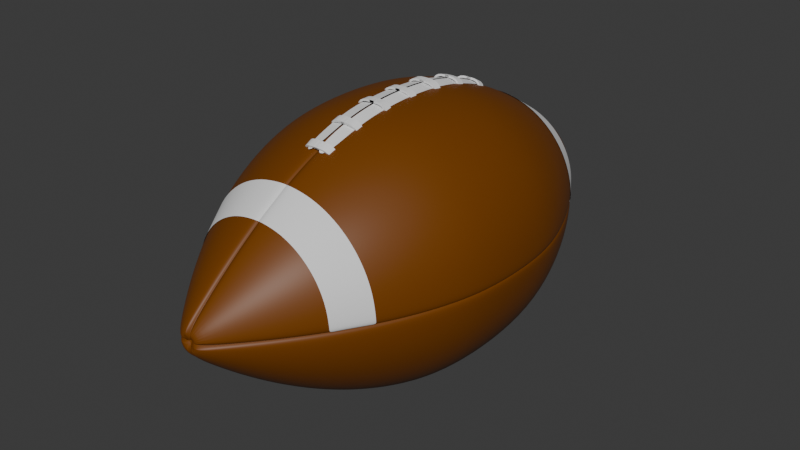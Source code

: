# Source: American_Football.blend  (saved by Blender 4.0.36; exported with 4.5.12 LTS)
import bpy
from mathutils import Matrix  # noqa: F401  (used for matrix-valued properties, if any)

bpy.ops.wm.read_factory_settings(use_empty=True)
scene = bpy.context.scene
scene.name = 'Scene'

# ---- collections
col_collection = bpy.data.collections.new('Collection'); scene.collection.children.link(col_collection)

# ---- materials (node trees are filled in below, after node groups)
mat_material_001 = bpy.data.materials.new('Material.001')
mat_material_001.use_transparent_shadow = False

# ---- node groups
ng_auto_smooth = bpy.data.node_groups.new('Auto Smooth', 'GeometryNodeTree')
_s = ng_auto_smooth.interface.new_socket(name='Geometry', in_out='OUTPUT', socket_type='NodeSocketGeometry')
_s = ng_auto_smooth.interface.new_socket(name='Geometry', in_out='INPUT', socket_type='NodeSocketGeometry')
_s = ng_auto_smooth.interface.new_socket(name='Angle', in_out='INPUT', socket_type='NodeSocketFloat')
_s.subtype = 'ANGLE'
_s.min_value = 0.0
_s.max_value = 3.142
ng_auto_smooth.is_modifier = True
_N = ng_auto_smooth.nodes; _L = ng_auto_smooth.links
n0 = _N.new('NodeGroupOutput'); n0.name = 'Group Output'; n0.location = (480, -100)
n1 = _N.new('NodeGroupInput'); n1.name = 'Group Input'; n1.location = (-420, -300)
n2 = _N.new('NodeGroupInput'); n2.name = 'Group Input.001'; n2.location = (-60, -100)
n3 = _N.new('GeometryNodeSetShadeSmooth'); n3.name = 'Set Shade Smooth'; n3.location = (120, -100)
n3.domain = 'EDGE'
n4 = _N.new('GeometryNodeSetShadeSmooth'); n4.name = 'Set Shade Smooth.001'; n4.location = (300, -100)
n5 = _N.new('GeometryNodeInputMeshEdgeAngle'); n5.name = 'Edge Angle'; n5.location = (-420, -220)
n6 = _N.new('GeometryNodeInputEdgeSmooth'); n6.name = 'Is Edge Smooth'; n6.location = (-60, -160)
n7 = _N.new('GeometryNodeInputShadeSmooth'); n7.name = 'Is Face Smooth'; n7.location = (-240, -340)
n8 = _N.new('FunctionNodeBooleanMath'); n8.name = 'Boolean Math'; n8.location = (-60, -220)
n9 = _N.new('FunctionNodeCompare'); n9.name = 'Compare'; n9.location = (-240, -180)
n9.operation = 'LESS_EQUAL'
_L.new(n5.outputs[0], n9.inputs[0])
_L.new(n4.outputs[0], n0.inputs[0])
_L.new(n1.outputs[1], n9.inputs[1])
_L.new(n9.outputs[0], n8.inputs[0])
_L.new(n7.outputs[0], n8.inputs[1])
_L.new(n2.outputs[0], n3.inputs[0])
_L.new(n6.outputs[0], n3.inputs[1])
_L.new(n3.outputs[0], n4.inputs[0])
_L.new(n8.outputs[0], n3.inputs[2])
n0.is_active_output = True

# ---- material node trees
mat_material_001.use_nodes = True; mat_material_001.node_tree.nodes.clear()
_N = mat_material_001.node_tree.nodes; _L = mat_material_001.node_tree.links
n0 = _N.new('ShaderNodeBsdfPrincipled'); n0.name = 'Principled BSDF'; n0.location = (10, 300)
n0.inputs[0].default_value = (0.1762, 0.04965, 0.0, 1.0)
n0.inputs[3].default_value = 1.45
n1 = _N.new('ShaderNodeOutputMaterial'); n1.name = 'Material Output'; n1.location = (300, 300)
_L.new(n0.outputs[0], n1.inputs[0])
n1.is_active_output = True

# ---- world
world_world = bpy.data.worlds.new('World'); scene.world = world_world
world_world.use_nodes = True; world_world.node_tree.nodes.clear()
_N = world_world.node_tree.nodes; _L = world_world.node_tree.links
n0 = _N.new('ShaderNodeOutputWorld'); n0.name = 'World Output'; n0.location = (300, 300)
n1 = _N.new('ShaderNodeBackground'); n1.name = 'Background'; n1.location = (10, 300)
n1.inputs[0].default_value = (0.05088, 0.05088, 0.05088, 1.0)
_L.new(n1.outputs[0], n0.inputs[0])
n0.is_active_output = True
world_world.color = (0.05088, 0.05088, 0.05088)
world_world.use_sun_shadow = False
world_world.sun_shadow_jitter_overblur = 0.0

# ---- meshes
me_sphere_001 = bpy.data.meshes.new('Sphere.001')
me_sphere_001.from_pydata([(0.0, 1.0, 0.0), (0.0, 0.9808, -0.3153), (0.0, 0.8315, -0.8187), (0.0, -3.92e-08, -1.897), (-1.0, 4.438e-07, 0.0), (-0.9808, 2.63e-07, -0.3153), (-0.9239, 6.928e-09, -0.5651), (-0.8315, 1.524e-07, -0.8187), (-0.7071, 1.389e-08, -1.071), (-0.5556, 1.277e-07, -1.318), (-0.3827, 2.455e-08, -1.555), (-0.055, -3.558e-08, -1.929), (-0.9808, 0.1951, 0.0), (-0.9619, 0.1913, -0.3153), (-0.9061, 0.1802, -0.5651), (-0.8155, 0.1622, -0.8187), (-0.6935, 0.1379, -1.071), (-0.5449, 0.1084, -1.318), (-0.3753, 0.07466, -1.555), (-0.05394, 0.01073, -1.929), (-0.9239, 0.3827, 0.0), (-0.9061, 0.3753, -0.3153), (-0.8536, 0.3536, -0.5651), (-0.7682, 0.3182, -0.8187), (-0.6533, 0.2706, -1.071), (-0.5133, 0.2126, -1.318), (-0.3536, 0.1464, -1.555), (-0.05081, 0.02105, -1.929), (-0.8315, 0.5556, 0.0), (-0.8155, 0.5449, -0.3153), (-0.7682, 0.5133, -0.5651), (-0.6913, 0.4619, -0.8187), (-0.5879, 0.3928, -1.071), (-0.4619, 0.3087, -1.318), (-0.3182, 0.2126, -1.555), (-0.04573, 0.03056, -1.929), (-0.7071, 0.7071, 0.0), (-0.6935, 0.6935, -0.3153), (-0.6533, 0.6533, -0.5651), (-0.5879, 0.5879, -0.8187), (-0.5, 0.5, -1.071), (-0.3928, 0.3928, -1.318), (-0.2706, 0.2706, -1.555), (-0.03889, 0.03889, -1.929), (-0.5556, 0.8315, 0.0), (-0.5449, 0.8155, -0.3153), (-0.5133, 0.7682, -0.5651), (-0.4619, 0.6913, -0.8187), (-0.3928, 0.5879, -1.071), (-0.3087, 0.4619, -1.318), (-0.2126, 0.3182, -1.555), (-0.03056, 0.04573, -1.929), (-0.3827, 0.9239, 0.0), (-0.3753, 0.9061, -0.3153), (-0.3536, 0.8536, -0.5651), (-0.3182, 0.7682, -0.8187), (-0.2706, 0.6533, -1.071), (-0.2126, 0.5133, -1.318), (-0.1464, 0.3536, -1.555), (-0.02105, 0.05081, -1.929), (1.854e-08, 0.2082, -1.764), (-0.04061, 0.2042, -1.764), (-0.07967, 0.1923, -1.764), (-0.1157, 0.1731, -1.764), (-0.1472, 0.1472, -1.764), (-0.1951, 0.9808, 0.0), (-0.1913, 0.9619, -0.3153), (-0.1802, 0.9061, -0.5651), (-0.1622, 0.8155, -0.8187), (-0.1379, 0.6935, -1.071), (-0.1084, 0.5449, -1.318), (-0.07466, 0.3753, -1.555), (-0.01073, 0.05394, -1.929), (-0.1731, 0.1157, -1.764), (-0.1923, 0.07967, -1.764), (-0.2042, 0.04061, -1.764), (-0.2082, -1.344e-08, -1.764), (5.96e-08, 0.9239, -0.5651), (8.941e-08, 0.7071, -1.071), (2.161e-07, 0.5556, -1.318), (6.706e-08, 0.3827, -1.555), (4.201e-09, 0.055, -1.929), (-0.01574, 1.016, 0.0), (-0.01574, 0.9965, -0.3319), (-0.01574, 0.8472, -0.8353), (-0.01574, 0.01574, -1.913), (-1.016, 0.01574, 0.0), (-0.9965, 0.01574, -0.3319), (-0.9396, 0.01574, -0.5817), (-0.8472, 0.01574, -0.8353), (-0.7228, 0.01574, -1.088), (-0.5713, 0.01574, -1.335), (-0.3984, 0.01574, -1.572), (-0.07074, 0.01574, -1.945), (-0.9965, 0.2108, 0.0), (-0.9777, 0.2071, -0.3319), (-0.9219, 0.196, -0.5817), (-0.8312, 0.178, -0.8353), (-0.7093, 0.1537, -1.088), (-0.5606, 0.1241, -1.335), (-0.3911, 0.0904, -1.572), (-0.06968, 0.02647, -1.945), (-0.9396, 0.3984, 0.0), (-0.9219, 0.3911, -0.3319), (-0.8693, 0.3693, -0.5817), (-0.7839, 0.3339, -0.8353), (-0.669, 0.2863, -1.088), (-0.529, 0.2283, -1.335), (-0.3693, 0.1622, -1.572), (-0.06655, 0.03679, -1.945), (-0.8472, 0.5713, 0.0), (-0.8312, 0.5606, -0.3319), (-0.7839, 0.529, -0.5817), (-0.7071, 0.4777, -0.8353), (-0.6037, 0.4086, -1.088), (-0.4777, 0.3244, -1.335), (-0.3339, 0.2283, -1.572), (-0.06147, 0.0463, -1.945), (-0.7228, 0.7228, 0.0), (-0.7093, 0.7093, -0.3319), (-0.669, 0.669, -0.5817), (-0.6037, 0.6037, -0.8353), (-0.5157, 0.5157, -1.088), (-0.4086, 0.4086, -1.335), (-0.2863, 0.2863, -1.572), (-0.05463, 0.05463, -1.945), (-0.5713, 0.8472, 0.0), (-0.5606, 0.8312, -0.3319), (-0.529, 0.7839, -0.5817), (-0.4777, 0.7071, -0.8353), (-0.4086, 0.6037, -1.088), (-0.3244, 0.4777, -1.335), (-0.2283, 0.3339, -1.572), (-0.0463, 0.06147, -1.945), (-0.3984, 0.9396, 0.0), (-0.3911, 0.9219, -0.3319), (-0.3693, 0.8693, -0.5817), (-0.3339, 0.7839, -0.8353), (-0.2863, 0.669, -1.088), (-0.2283, 0.529, -1.335), (-0.1622, 0.3693, -1.572), (-0.03679, 0.06655, -1.945), (-0.01574, 0.2239, -1.78), (-0.05635, 0.2199, -1.78), (-0.09541, 0.2081, -1.78), (-0.1314, 0.1888, -1.78), (-0.1629, 0.1629, -1.78), (-0.2108, 0.9965, 0.0), (-0.2071, 0.9777, -0.3319), (-0.196, 0.9219, -0.5817), (-0.178, 0.8312, -0.8353), (-0.1537, 0.7093, -1.088), (-0.1241, 0.5606, -1.335), (-0.0904, 0.3911, -1.572), (-0.02647, 0.06968, -1.945), (-0.1888, 0.1314, -1.78), (-0.2081, 0.09541, -1.78), (-0.2199, 0.05635, -1.78), (-0.2239, 0.01574, -1.78), (-0.01574, 0.9396, -0.5817), (-0.01574, 0.7228, -1.088), (-0.01574, 0.5713, -1.335), (-0.01574, 0.3984, -1.572), (-0.01574, 0.07074, -1.945), (0.0, 0.9808, 0.3153), (0.0, 0.8315, 0.8187), (0.0, -3.92e-08, 1.897), (-0.9808, 2.63e-07, 0.3153), (-0.9239, 6.928e-09, 0.5651), (-0.8315, 1.524e-07, 0.8187), (-0.7071, 1.389e-08, 1.071), (-0.5556, 1.277e-07, 1.318), (-0.3827, 2.455e-08, 1.555), (-0.055, -3.558e-08, 1.929), (-0.9619, 0.1913, 0.3153), (-0.9061, 0.1802, 0.5651), (-0.8155, 0.1622, 0.8187), (-0.6935, 0.1379, 1.071), (-0.5449, 0.1084, 1.318), (-0.3753, 0.07466, 1.555), (-0.05394, 0.01073, 1.929), (-0.9061, 0.3753, 0.3153), (-0.8536, 0.3536, 0.5651), (-0.7682, 0.3182, 0.8187), (-0.6533, 0.2706, 1.071), (-0.5133, 0.2126, 1.318), (-0.3536, 0.1464, 1.555), (-0.05081, 0.02105, 1.929), (-0.8155, 0.5449, 0.3153), (-0.7682, 0.5133, 0.5651), (-0.6913, 0.4619, 0.8187), (-0.5879, 0.3928, 1.071), (-0.4619, 0.3087, 1.318), (-0.3182, 0.2126, 1.555), (-0.04573, 0.03056, 1.929), (-0.6935, 0.6935, 0.3153), (-0.6533, 0.6533, 0.5651), (-0.5879, 0.5879, 0.8187), (-0.5, 0.5, 1.071), (-0.3928, 0.3928, 1.318), (-0.2706, 0.2706, 1.555), (-0.03889, 0.03889, 1.929), (-0.5449, 0.8155, 0.3153), (-0.5133, 0.7682, 0.5651), (-0.4619, 0.6913, 0.8187), (-0.3928, 0.5879, 1.071), (-0.3087, 0.4619, 1.318), (-0.2126, 0.3182, 1.555), (-0.03056, 0.04573, 1.929), (-0.3753, 0.9061, 0.3153), (-0.3536, 0.8536, 0.5651), (-0.3182, 0.7682, 0.8187), (-0.2706, 0.6533, 1.071), (-0.2126, 0.5133, 1.318), (-0.1464, 0.3536, 1.555), (-0.02105, 0.05081, 1.929), (1.854e-08, 0.2082, 1.764), (-0.04061, 0.2042, 1.764), (-0.07967, 0.1923, 1.764), (-0.1157, 0.1731, 1.764), (-0.1472, 0.1472, 1.764), (-0.1913, 0.9619, 0.3153), (-0.1802, 0.9061, 0.5651), (-0.1622, 0.8155, 0.8187), (-0.1379, 0.6935, 1.071), (-0.1084, 0.5449, 1.318), (-0.07466, 0.3753, 1.555), (-0.01073, 0.05394, 1.929), (-0.1731, 0.1157, 1.764), (-0.1923, 0.07967, 1.764), (-0.2042, 0.04061, 1.764), (-0.2082, -1.344e-08, 1.764), (5.96e-08, 0.9239, 0.5651), (8.941e-08, 0.7071, 1.071), (2.161e-07, 0.5556, 1.318), (6.706e-08, 0.3827, 1.555), (4.201e-09, 0.055, 1.929), (-0.01574, 0.9965, 0.3319), (-0.01574, 0.8472, 0.8353), (-0.01574, 0.01574, 1.913), (-0.9965, 0.01574, 0.3319), (-0.9396, 0.01574, 0.5817), (-0.8472, 0.01574, 0.8353), (-0.7228, 0.01574, 1.088), (-0.5713, 0.01574, 1.335), (-0.3984, 0.01574, 1.572), (-0.07074, 0.01574, 1.945), (-0.9777, 0.2071, 0.3319), (-0.9219, 0.196, 0.5817), (-0.8312, 0.178, 0.8353), (-0.7093, 0.1537, 1.088), (-0.5606, 0.1241, 1.335), (-0.3911, 0.0904, 1.572), (-0.06968, 0.02647, 1.945), (-0.9219, 0.3911, 0.3319), (-0.8693, 0.3693, 0.5817), (-0.7839, 0.3339, 0.8353), (-0.669, 0.2863, 1.088), (-0.529, 0.2283, 1.335), (-0.3693, 0.1622, 1.572), (-0.06655, 0.03679, 1.945), (-0.8312, 0.5606, 0.3319), (-0.7839, 0.529, 0.5817), (-0.7071, 0.4777, 0.8353), (-0.6037, 0.4086, 1.088), (-0.4777, 0.3244, 1.335), (-0.3339, 0.2283, 1.572), (-0.06147, 0.0463, 1.945), (-0.7093, 0.7093, 0.3319), (-0.669, 0.669, 0.5817), (-0.6037, 0.6037, 0.8353), (-0.5157, 0.5157, 1.088), (-0.4086, 0.4086, 1.335), (-0.2863, 0.2863, 1.572), (-0.05463, 0.05463, 1.945), (-0.5606, 0.8312, 0.3319), (-0.529, 0.7839, 0.5817), (-0.4777, 0.7071, 0.8353), (-0.4086, 0.6037, 1.088), (-0.3244, 0.4777, 1.335), (-0.2283, 0.3339, 1.572), (-0.0463, 0.06147, 1.945), (-0.3911, 0.9219, 0.3319), (-0.3693, 0.8693, 0.5817), (-0.3339, 0.7839, 0.8353), (-0.2863, 0.669, 1.088), (-0.2283, 0.529, 1.335), (-0.1622, 0.3693, 1.572), (-0.03679, 0.06655, 1.945), (-0.01574, 0.2239, 1.78), (-0.05635, 0.2199, 1.78), (-0.09541, 0.2081, 1.78), (-0.1314, 0.1888, 1.78), (-0.1629, 0.1629, 1.78), (-0.2071, 0.9777, 0.3319), (-0.196, 0.9219, 0.5817), (-0.178, 0.8312, 0.8353), (-0.1537, 0.7093, 1.088), (-0.1241, 0.5606, 1.335), (-0.0904, 0.3911, 1.572), (-0.02647, 0.06968, 1.945), (-0.1888, 0.1314, 1.78), (-0.2081, 0.09541, 1.78), (-0.2199, 0.05635, 1.78), (-0.2239, 0.01574, 1.78), (-0.01574, 0.9396, 0.5817), (-0.01574, 0.7228, 1.088), (-0.01574, 0.5713, 1.335), (-0.01574, 0.3984, 1.572), (-0.01574, 0.07074, 1.945)], [], [(7, 15, 14, 6), (8, 16, 15, 7), (9, 17, 16, 8), (10, 18, 17, 9), (76, 75, 18, 10), (3, 19, 11), (5, 13, 12, 4), (6, 14, 13, 5), (75, 74, 26, 18), (3, 27, 19), (13, 21, 20, 12), (14, 22, 21, 13), (15, 23, 22, 14), (16, 24, 23, 15), (17, 25, 24, 16), (18, 26, 25, 17), (24, 32, 31, 23), (25, 33, 32, 24), (26, 34, 33, 25), (74, 73, 34, 26), (3, 35, 27), (21, 29, 28, 20), (22, 30, 29, 21), (23, 31, 30, 22), (3, 43, 35), (29, 37, 36, 28), (30, 38, 37, 29), (31, 39, 38, 30), (32, 40, 39, 31), (33, 41, 40, 32), (34, 42, 41, 33), (73, 64, 42, 34), (41, 49, 48, 40), (42, 50, 49, 41), (64, 63, 50, 42), (3, 51, 43), (37, 45, 44, 36), (38, 46, 45, 37), (39, 47, 46, 38), (40, 48, 47, 39), (45, 53, 52, 44), (46, 54, 53, 45), (47, 55, 54, 46), (48, 56, 55, 47), (49, 57, 56, 48), (50, 58, 57, 49), (63, 62, 58, 50), (3, 59, 51), (57, 70, 69, 56), (43, 51, 63, 64), (58, 71, 70, 57), (51, 59, 62, 63), (62, 61, 71, 58), (59, 72, 61, 62), (3, 72, 59), (53, 66, 65, 52), (11, 19, 75, 76), (54, 67, 66, 53), (19, 27, 74, 75), (55, 68, 67, 54), (27, 35, 73, 74), (56, 69, 68, 55), (35, 43, 64, 73), (72, 81, 60, 61), (67, 77, 1, 66), (68, 2, 77, 67), (69, 78, 2, 68), (70, 79, 78, 69), (71, 80, 79, 70), (61, 60, 80, 71), (3, 81, 72), (66, 1, 0, 65), (89, 88, 96, 97), (90, 89, 97, 98), (91, 90, 98, 99), (92, 91, 99, 100), (158, 92, 100, 157), (85, 93, 101), (87, 86, 94, 95), (88, 87, 95, 96), (157, 100, 108, 156), (85, 101, 109), (95, 94, 102, 103), (96, 95, 103, 104), (97, 96, 104, 105), (98, 97, 105, 106), (99, 98, 106, 107), (100, 99, 107, 108), (106, 105, 113, 114), (107, 106, 114, 115), (108, 107, 115, 116), (156, 108, 116, 155), (85, 109, 117), (103, 102, 110, 111), (104, 103, 111, 112), (105, 104, 112, 113), (85, 117, 125), (111, 110, 118, 119), (112, 111, 119, 120), (113, 112, 120, 121), (114, 113, 121, 122), (115, 114, 122, 123), (116, 115, 123, 124), (155, 116, 124, 146), (123, 122, 130, 131), (124, 123, 131, 132), (146, 124, 132, 145), (85, 125, 133), (119, 118, 126, 127), (120, 119, 127, 128), (121, 120, 128, 129), (122, 121, 129, 130), (127, 126, 134, 135), (128, 127, 135, 136), (129, 128, 136, 137), (130, 129, 137, 138), (131, 130, 138, 139), (132, 131, 139, 140), (145, 132, 140, 144), (85, 133, 141), (139, 138, 151, 152), (125, 146, 145, 133), (140, 139, 152, 153), (133, 145, 144, 141), (144, 140, 153, 143), (141, 144, 143, 154), (85, 141, 154), (135, 134, 147, 148), (93, 158, 157, 101), (136, 135, 148, 149), (101, 157, 156, 109), (137, 136, 149, 150), (109, 156, 155, 117), (138, 137, 150, 151), (117, 155, 146, 125), (154, 143, 142, 163), (149, 148, 83, 159), (150, 149, 159, 84), (151, 150, 84, 160), (152, 151, 160, 161), (153, 152, 161, 162), (143, 153, 162, 142), (85, 154, 163), (148, 147, 82, 83), (0, 1, 83, 82), (78, 79, 161, 160), (81, 3, 85, 163), (5, 4, 86, 87), (79, 80, 162, 161), (3, 11, 93, 85), (6, 5, 87, 88), (60, 81, 163, 142), (7, 6, 88, 89), (80, 60, 142, 162), (8, 7, 89, 90), (1, 77, 159, 83), (9, 8, 90, 91), (77, 2, 84, 159), (10, 9, 91, 92), (76, 10, 92, 158), (2, 78, 160, 84), (11, 76, 158, 93), (169, 168, 175, 176), (170, 169, 176, 177), (171, 170, 177, 178), (172, 171, 178, 179), (231, 172, 179, 230), (166, 173, 180), (167, 4, 12, 174), (168, 167, 174, 175), (230, 179, 186, 229), (166, 180, 187), (174, 12, 20, 181), (175, 174, 181, 182), (176, 175, 182, 183), (177, 176, 183, 184), (178, 177, 184, 185), (179, 178, 185, 186), (184, 183, 190, 191), (185, 184, 191, 192), (186, 185, 192, 193), (229, 186, 193, 228), (166, 187, 194), (181, 20, 28, 188), (182, 181, 188, 189), (183, 182, 189, 190), (166, 194, 201), (188, 28, 36, 195), (189, 188, 195, 196), (190, 189, 196, 197), (191, 190, 197, 198), (192, 191, 198, 199), (193, 192, 199, 200), (228, 193, 200, 220), (199, 198, 205, 206), (200, 199, 206, 207), (220, 200, 207, 219), (166, 201, 208), (195, 36, 44, 202), (196, 195, 202, 203), (197, 196, 203, 204), (198, 197, 204, 205), (202, 44, 52, 209), (203, 202, 209, 210), (204, 203, 210, 211), (205, 204, 211, 212), (206, 205, 212, 213), (207, 206, 213, 214), (219, 207, 214, 218), (166, 208, 215), (213, 212, 224, 225), (201, 220, 219, 208), (214, 213, 225, 226), (208, 219, 218, 215), (218, 214, 226, 217), (215, 218, 217, 227), (166, 215, 227), (209, 52, 65, 221), (173, 231, 230, 180), (210, 209, 221, 222), (180, 230, 229, 187), (211, 210, 222, 223), (187, 229, 228, 194), (212, 211, 223, 224), (194, 228, 220, 201), (227, 217, 216, 236), (222, 221, 164, 232), (223, 222, 232, 165), (224, 223, 165, 233), (225, 224, 233, 234), (226, 225, 234, 235), (217, 226, 235, 216), (166, 227, 236), (221, 65, 0, 164), (242, 249, 248, 241), (243, 250, 249, 242), (244, 251, 250, 243), (245, 252, 251, 244), (304, 303, 252, 245), (239, 253, 246), (240, 247, 94, 86), (241, 248, 247, 240), (303, 302, 259, 252), (239, 260, 253), (247, 254, 102, 94), (248, 255, 254, 247), (249, 256, 255, 248), (250, 257, 256, 249), (251, 258, 257, 250), (252, 259, 258, 251), (257, 264, 263, 256), (258, 265, 264, 257), (259, 266, 265, 258), (302, 301, 266, 259), (239, 267, 260), (254, 261, 110, 102), (255, 262, 261, 254), (256, 263, 262, 255), (239, 274, 267), (261, 268, 118, 110), (262, 269, 268, 261), (263, 270, 269, 262), (264, 271, 270, 263), (265, 272, 271, 264), (266, 273, 272, 265), (301, 293, 273, 266), (272, 279, 278, 271), (273, 280, 279, 272), (293, 292, 280, 273), (239, 281, 274), (268, 275, 126, 118), (269, 276, 275, 268), (270, 277, 276, 269), (271, 278, 277, 270), (275, 282, 134, 126), (276, 283, 282, 275), (277, 284, 283, 276), (278, 285, 284, 277), (279, 286, 285, 278), (280, 287, 286, 279), (292, 291, 287, 280), (239, 288, 281), (286, 298, 297, 285), (274, 281, 292, 293), (287, 299, 298, 286), (281, 288, 291, 292), (291, 290, 299, 287), (288, 300, 290, 291), (239, 300, 288), (282, 294, 147, 134), (246, 253, 303, 304), (283, 295, 294, 282), (253, 260, 302, 303), (284, 296, 295, 283), (260, 267, 301, 302), (285, 297, 296, 284), (267, 274, 293, 301), (300, 309, 289, 290), (295, 305, 237, 294), (296, 238, 305, 295), (297, 306, 238, 296), (298, 307, 306, 297), (299, 308, 307, 298), (290, 289, 308, 299), (239, 309, 300), (294, 237, 82, 147), (0, 82, 237, 164), (233, 306, 307, 234), (236, 309, 239, 166), (167, 240, 86, 4), (234, 307, 308, 235), (166, 239, 246, 173), (168, 241, 240, 167), (216, 289, 309, 236), (169, 242, 241, 168), (235, 308, 289, 216), (170, 243, 242, 169), (164, 237, 305, 232), (171, 244, 243, 170), (232, 305, 238, 165), (172, 245, 244, 171), (231, 304, 245, 172), (165, 238, 306, 233), (173, 246, 304, 231)])
me_sphere_001.polygons.foreach_set('use_smooth', [True] * 324)
_uv = me_sphere_001.uv_layers.new(name='UVMap')
_uv.uv.foreach_set('vector', [1.0, 0.3125, 0.9687, 0.3125, 0.9688, 0.375, 1.0, 0.375, 1.0, 0.25, 0.9688, 0.25, 0.9687, 0.3125, 1.0, 0.3125, 1.0, 0.1875, 0.9687, 0.1875, 0.9688, 0.25, 1.0, 0.25, 1.0, 0.125, 0.9687, 0.125, 0.9687, 0.1875, 1.0, 0.1875, 1.0, 0.06686, 0.9688, 0.06686, 0.9687, 0.125, 1.0, 0.125, 0.9844, 0.0, 0.9688, 0.01762, 0.9888, 0.01762, 1.0, 0.4375, 0.9687, 0.4375, 0.9687, 0.5, 1.0, 0.5, 1.0, 0.375, 0.9688, 0.375, 0.9687, 0.4375, 1.0, 0.4375, 0.9688, 0.06686, 0.9375, 0.06686, 0.9375, 0.125, 0.9687, 0.125, 0.9531, 0.0, 0.9375, 0.01762, 0.9688, 0.01762, 0.9687, 0.4375, 0.9375, 0.4375, 0.9375, 0.5, 0.9687, 0.5, 0.9688, 0.375, 0.9375, 0.375, 0.9375, 0.4375, 0.9687, 0.4375, 0.9687, 0.3125, 0.9375, 0.3125, 0.9375, 0.375, 0.9688, 0.375, 0.9688, 0.25, 0.9375, 0.25, 0.9375, 0.3125, 0.9687, 0.3125, 0.9687, 0.1875, 0.9375, 0.1875, 0.9375, 0.25, 0.9688, 0.25, 0.9687, 0.125, 0.9375, 0.125, 0.9375, 0.1875, 0.9687, 0.1875, 0.9375, 0.25, 0.9062, 0.25, 0.9062, 0.3125, 0.9375, 0.3125, 0.9375, 0.1875, 0.9062, 0.1875, 0.9062, 0.25, 0.9375, 0.25, 0.9375, 0.125, 0.9062, 0.125, 0.9062, 0.1875, 0.9375, 0.1875, 0.9375, 0.06686, 0.9062, 0.06686, 0.9062, 0.125, 0.9375, 0.125, 0.9219, 0.0, 0.9063, 0.01762, 0.9375, 0.01762, 0.9375, 0.4375, 0.9062, 0.4375, 0.9062, 0.5, 0.9375, 0.5, 0.9375, 0.375, 0.9062, 0.375, 0.9062, 0.4375, 0.9375, 0.4375, 0.9375, 0.3125, 0.9062, 0.3125, 0.9062, 0.375, 0.9375, 0.375, 0.8906, 0.0, 0.875, 0.01762, 0.9063, 0.01762, 0.9062, 0.4375, 0.875, 0.4375, 0.875, 0.5, 0.9062, 0.5, 0.9062, 0.375, 0.875, 0.375, 0.875, 0.4375, 0.9062, 0.4375, 0.9062, 0.3125, 0.875, 0.3125, 0.875, 0.375, 0.9062, 0.375, 0.9062, 0.25, 0.875, 0.25, 0.875, 0.3125, 0.9062, 0.3125, 0.9062, 0.1875, 0.875, 0.1875, 0.875, 0.25, 0.9062, 0.25, 0.9062, 0.125, 0.875, 0.125, 0.875, 0.1875, 0.9062, 0.1875, 0.9062, 0.06686, 0.875, 0.06686, 0.875, 0.125, 0.9062, 0.125, 0.875, 0.1875, 0.8437, 0.1875, 0.8438, 0.25, 0.875, 0.25, 0.875, 0.125, 0.8438, 0.125, 0.8437, 0.1875, 0.875, 0.1875, 0.875, 0.06686, 0.8438, 0.06686, 0.8438, 0.125, 0.875, 0.125, 0.8594, 0.0, 0.8438, 0.01762, 0.875, 0.01762, 0.875, 0.4375, 0.8437, 0.4375, 0.8437, 0.5, 0.875, 0.5, 0.875, 0.375, 0.8438, 0.375, 0.8437, 0.4375, 0.875, 0.4375, 0.875, 0.3125, 0.8437, 0.3125, 0.8438, 0.375, 0.875, 0.375, 0.875, 0.25, 0.8438, 0.25, 0.8437, 0.3125, 0.875, 0.3125, 0.8437, 0.4375, 0.8125, 0.4375, 0.8125, 0.5, 0.8437, 0.5, 0.8438, 0.375, 0.8125, 0.375, 0.8125, 0.4375, 0.8437, 0.4375, 0.8437, 0.3125, 0.8125, 0.3125, 0.8125, 0.375, 0.8438, 0.375, 0.8438, 0.25, 0.8125, 0.25, 0.8125, 0.3125, 0.8437, 0.3125, 0.8437, 0.1875, 0.8125, 0.1875, 0.8125, 0.25, 0.8438, 0.25, 0.8438, 0.125, 0.8125, 0.125, 0.8125, 0.1875, 0.8437, 0.1875, 0.8438, 0.06686, 0.8125, 0.06686, 0.8125, 0.125, 0.8438, 0.125, 0.8281, 0.0, 0.8125, 0.01762, 0.8438, 0.01762, 0.8125, 0.1875, 0.7812, 0.1875, 0.7812, 0.25, 0.8125, 0.25, 0.875, 0.01762, 0.8438, 0.01762, 0.8438, 0.06686, 0.875, 0.06686, 0.8125, 0.125, 0.7812, 0.125, 0.7812, 0.1875, 0.8125, 0.1875, 0.8438, 0.01762, 0.8125, 0.01762, 0.8125, 0.06686, 0.8438, 0.06686, 0.8125, 0.06686, 0.7812, 0.06686, 0.7812, 0.125, 0.8125, 0.125, 0.8125, 0.01762, 0.7812, 0.01762, 0.7812, 0.06686, 0.8125, 0.06686, 0.7969, 0.0, 0.7812, 0.01762, 0.8125, 0.01762, 0.8125, 0.4375, 0.7812, 0.4375, 0.7812, 0.5, 0.8125, 0.5, 0.9888, 0.01762, 0.9688, 0.01762, 0.9688, 0.06686, 1.0, 0.06686, 0.8125, 0.375, 0.7812, 0.375, 0.7812, 0.4375, 0.8125, 0.4375, 0.9688, 0.01762, 0.9375, 0.01762, 0.9375, 0.06686, 0.9688, 0.06686, 0.8125, 0.3125, 0.7812, 0.3125, 0.7812, 0.375, 0.8125, 0.375, 0.9375, 0.01762, 0.9063, 0.01762, 0.9062, 0.06686, 0.9375, 0.06686, 0.8125, 0.25, 0.7812, 0.25, 0.7812, 0.3125, 0.8125, 0.3125, 0.9063, 0.01762, 0.875, 0.01762, 0.875, 0.06686, 0.9062, 0.06686, 0.7812, 0.01762, 0.7612, 0.01762, 0.75, 0.06686, 0.7812, 0.06686, 0.7812, 0.375, 0.75, 0.375, 0.75, 0.4375, 0.7812, 0.4375, 0.7812, 0.3125, 0.75, 0.3125, 0.75, 0.375, 0.7812, 0.375, 0.7812, 0.25, 0.75, 0.25, 0.75, 0.3125, 0.7812, 0.3125, 0.7812, 0.1875, 0.75, 0.1875, 0.75, 0.25, 0.7812, 0.25, 0.7812, 0.125, 0.75, 0.125, 0.75, 0.1875, 0.7812, 0.1875, 0.7812, 0.06686, 0.75, 0.06686, 0.75, 0.125, 0.7812, 0.125, 0.7656, 0.0, 0.7612, 0.01762, 0.7812, 0.01762, 0.7812, 0.4375, 0.75, 0.4375, 0.75, 0.5, 0.7812, 0.5, 1.0, 0.3125, 1.0, 0.375, 0.9688, 0.375, 0.9687, 0.3125, 1.0, 0.25, 1.0, 0.3125, 0.9687, 0.3125, 0.9688, 0.25, 1.0, 0.1875, 1.0, 0.25, 0.9688, 0.25, 0.9687, 0.1875, 1.0, 0.125, 1.0, 0.1875, 0.9687, 0.1875, 0.9687, 0.125, 1.0, 0.06686, 1.0, 0.125, 0.9687, 0.125, 0.9688, 0.06686, 0.9844, 0.0, 0.9888, 0.01762, 0.9688, 0.01762, 1.0, 0.4375, 1.0, 0.5, 0.9687, 0.5, 0.9687, 0.4375, 1.0, 0.375, 1.0, 0.4375, 0.9687, 0.4375, 0.9688, 0.375, 0.9688, 0.06686, 0.9687, 0.125, 0.9375, 0.125, 0.9375, 0.06686, 0.9531, 0.0, 0.9688, 0.01762, 0.9375, 0.01762, 0.9687, 0.4375, 0.9687, 0.5, 0.9375, 0.5, 0.9375, 0.4375, 0.9688, 0.375, 0.9687, 0.4375, 0.9375, 0.4375, 0.9375, 0.375, 0.9687, 0.3125, 0.9688, 0.375, 0.9375, 0.375, 0.9375, 0.3125, 0.9688, 0.25, 0.9687, 0.3125, 0.9375, 0.3125, 0.9375, 0.25, 0.9687, 0.1875, 0.9688, 0.25, 0.9375, 0.25, 0.9375, 0.1875, 0.9687, 0.125, 0.9687, 0.1875, 0.9375, 0.1875, 0.9375, 0.125, 0.9375, 0.25, 0.9375, 0.3125, 0.9062, 0.3125, 0.9062, 0.25, 0.9375, 0.1875, 0.9375, 0.25, 0.9062, 0.25, 0.9062, 0.1875, 0.9375, 0.125, 0.9375, 0.1875, 0.9062, 0.1875, 0.9062, 0.125, 0.9375, 0.06686, 0.9375, 0.125, 0.9062, 0.125, 0.9062, 0.06686, 0.9219, 0.0, 0.9375, 0.01762, 0.9063, 0.01762, 0.9375, 0.4375, 0.9375, 0.5, 0.9062, 0.5, 0.9062, 0.4375, 0.9375, 0.375, 0.9375, 0.4375, 0.9062, 0.4375, 0.9062, 0.375, 0.9375, 0.3125, 0.9375, 0.375, 0.9062, 0.375, 0.9062, 0.3125, 0.8906, 0.0, 0.9063, 0.01762, 0.875, 0.01762, 0.9062, 0.4375, 0.9062, 0.5, 0.875, 0.5, 0.875, 0.4375, 0.9062, 0.375, 0.9062, 0.4375, 0.875, 0.4375, 0.875, 0.375, 0.9062, 0.3125, 0.9062, 0.375, 0.875, 0.375, 0.875, 0.3125, 0.9062, 0.25, 0.9062, 0.3125, 0.875, 0.3125, 0.875, 0.25, 0.9062, 0.1875, 0.9062, 0.25, 0.875, 0.25, 0.875, 0.1875, 0.9062, 0.125, 0.9062, 0.1875, 0.875, 0.1875, 0.875, 0.125, 0.9062, 0.06686, 0.9062, 0.125, 0.875, 0.125, 0.875, 0.06686, 0.875, 0.1875, 0.875, 0.25, 0.8438, 0.25, 0.8437, 0.1875, 0.875, 0.125, 0.875, 0.1875, 0.8437, 0.1875, 0.8438, 0.125, 0.875, 0.06686, 0.875, 0.125, 0.8438, 0.125, 0.8438, 0.06686, 0.8594, 0.0, 0.875, 0.01762, 0.8438, 0.01762, 0.875, 0.4375, 0.875, 0.5, 0.8437, 0.5, 0.8437, 0.4375, 0.875, 0.375, 0.875, 0.4375, 0.8437, 0.4375, 0.8438, 0.375, 0.875, 0.3125, 0.875, 0.375, 0.8438, 0.375, 0.8437, 0.3125, 0.875, 0.25, 0.875, 0.3125, 0.8437, 0.3125, 0.8438, 0.25, 0.8437, 0.4375, 0.8437, 0.5, 0.8125, 0.5, 0.8125, 0.4375, 0.8438, 0.375, 0.8437, 0.4375, 0.8125, 0.4375, 0.8125, 0.375, 0.8437, 0.3125, 0.8438, 0.375, 0.8125, 0.375, 0.8125, 0.3125, 0.8438, 0.25, 0.8437, 0.3125, 0.8125, 0.3125, 0.8125, 0.25, 0.8437, 0.1875, 0.8438, 0.25, 0.8125, 0.25, 0.8125, 0.1875, 0.8438, 0.125, 0.8437, 0.1875, 0.8125, 0.1875, 0.8125, 0.125, 0.8438, 0.06686, 0.8438, 0.125, 0.8125, 0.125, 0.8125, 0.06686, 0.8281, 0.0, 0.8438, 0.01762, 0.8125, 0.01762, 0.8125, 0.1875, 0.8125, 0.25, 0.7812, 0.25, 0.7812, 0.1875, 0.875, 0.01762, 0.875, 0.06686, 0.8438, 0.06686, 0.8438, 0.01762, 0.8125, 0.125, 0.8125, 0.1875, 0.7812, 0.1875, 0.7812, 0.125, 0.8438, 0.01762, 0.8438, 0.06686, 0.8125, 0.06686, 0.8125, 0.01762, 0.8125, 0.06686, 0.8125, 0.125, 0.7812, 0.125, 0.7812, 0.06686, 0.8125, 0.01762, 0.8125, 0.06686, 0.7812, 0.06686, 0.7812, 0.01762, 0.7969, 0.0, 0.8125, 0.01762, 0.7812, 0.01762, 0.8125, 0.4375, 0.8125, 0.5, 0.7812, 0.5, 0.7812, 0.4375, 0.9888, 0.01762, 1.0, 0.06686, 0.9688, 0.06686, 0.9688, 0.01762, 0.8125, 0.375, 0.8125, 0.4375, 0.7812, 0.4375, 0.7812, 0.375, 0.9688, 0.01762, 0.9688, 0.06686, 0.9375, 0.06686, 0.9375, 0.01762, 0.8125, 0.3125, 0.8125, 0.375, 0.7812, 0.375, 0.7812, 0.3125, 0.9375, 0.01762, 0.9375, 0.06686, 0.9062, 0.06686, 0.9063, 0.01762, 0.8125, 0.25, 0.8125, 0.3125, 0.7812, 0.3125, 0.7812, 0.25, 0.9063, 0.01762, 0.9062, 0.06686, 0.875, 0.06686, 0.875, 0.01762, 0.7812, 0.01762, 0.7812, 0.06686, 0.75, 0.06686, 0.7612, 0.01762, 0.7812, 0.375, 0.7812, 0.4375, 0.75, 0.4375, 0.75, 0.375, 0.7812, 0.3125, 0.7812, 0.375, 0.75, 0.375, 0.75, 0.3125, 0.7812, 0.25, 0.7812, 0.3125, 0.75, 0.3125, 0.75, 0.25, 0.7812, 0.1875, 0.7812, 0.25, 0.75, 0.25, 0.75, 0.1875, 0.7812, 0.125, 0.7812, 0.1875, 0.75, 0.1875, 0.75, 0.125, 0.7812, 0.06686, 0.7812, 0.125, 0.75, 0.125, 0.75, 0.06686, 0.7656, 0.0, 0.7812, 0.01762, 0.7612, 0.01762, 0.7812, 0.4375, 0.7812, 0.5, 0.75, 0.5, 0.75, 0.4375, 0.75, 0.5, 0.75, 0.4375, 0.75, 0.4375, 0.75, 0.5, 0.75, 0.25, 0.75, 0.1875, 0.75, 0.1875, 0.75, 0.25, 0.7612, 0.01762, 0.7656, 0.0, 0.7656, 0.0, 0.7612, 0.01762, 1.0, 0.4375, 1.0, 0.5, 1.0, 0.5, 1.0, 0.4375, 0.75, 0.1875, 0.75, 0.125, 0.75, 0.125, 0.75, 0.1875, 0.9844, 0.0, 0.9888, 0.01762, 0.9888, 0.01762, 0.9844, 0.0, 1.0, 0.375, 1.0, 0.4375, 1.0, 0.4375, 1.0, 0.375, 0.75, 0.06686, 0.7612, 0.01762, 0.7612, 0.01762, 0.75, 0.06686, 1.0, 0.3125, 1.0, 0.375, 1.0, 0.375, 1.0, 0.3125, 0.75, 0.125, 0.75, 0.06686, 0.75, 0.06686, 0.75, 0.125, 1.0, 0.25, 1.0, 0.3125, 1.0, 0.3125, 1.0, 0.25, 0.75, 0.4375, 0.75, 0.375, 0.75, 0.375, 0.75, 0.4375, 1.0, 0.1875, 1.0, 0.25, 1.0, 0.25, 1.0, 0.1875, 0.75, 0.375, 0.75, 0.3125, 0.75, 0.3125, 0.75, 0.375, 1.0, 0.125, 1.0, 0.1875, 1.0, 0.1875, 1.0, 0.125, 1.0, 0.06686, 1.0, 0.125, 1.0, 0.125, 1.0, 0.06686, 0.75, 0.3125, 0.75, 0.25, 0.75, 0.25, 0.75, 0.3125, 0.9888, 0.01762, 1.0, 0.06686, 1.0, 0.06686, 0.9888, 0.01762, 1.0, 0.3125, 1.0, 0.375, 0.9688, 0.375, 0.9687, 0.3125, 1.0, 0.25, 1.0, 0.3125, 0.9687, 0.3125, 0.9688, 0.25, 1.0, 0.1875, 1.0, 0.25, 0.9688, 0.25, 0.9687, 0.1875, 1.0, 0.125, 1.0, 0.1875, 0.9687, 0.1875, 0.9687, 0.125, 1.0, 0.06686, 1.0, 0.125, 0.9687, 0.125, 0.9688, 0.06686, 0.9844, 0.0, 0.9888, 0.01762, 0.9688, 0.01762, 1.0, 0.4375, 1.0, 0.5, 0.9687, 0.5, 0.9687, 0.4375, 1.0, 0.375, 1.0, 0.4375, 0.9687, 0.4375, 0.9688, 0.375, 0.9688, 0.06686, 0.9687, 0.125, 0.9375, 0.125, 0.9375, 0.06686, 0.9531, 0.0, 0.9688, 0.01762, 0.9375, 0.01762, 0.9687, 0.4375, 0.9687, 0.5, 0.9375, 0.5, 0.9375, 0.4375, 0.9688, 0.375, 0.9687, 0.4375, 0.9375, 0.4375, 0.9375, 0.375, 0.9687, 0.3125, 0.9688, 0.375, 0.9375, 0.375, 0.9375, 0.3125, 0.9688, 0.25, 0.9687, 0.3125, 0.9375, 0.3125, 0.9375, 0.25, 0.9687, 0.1875, 0.9688, 0.25, 0.9375, 0.25, 0.9375, 0.1875, 0.9687, 0.125, 0.9687, 0.1875, 0.9375, 0.1875, 0.9375, 0.125, 0.9375, 0.25, 0.9375, 0.3125, 0.9062, 0.3125, 0.9062, 0.25, 0.9375, 0.1875, 0.9375, 0.25, 0.9062, 0.25, 0.9062, 0.1875, 0.9375, 0.125, 0.9375, 0.1875, 0.9062, 0.1875, 0.9062, 0.125, 0.9375, 0.06686, 0.9375, 0.125, 0.9062, 0.125, 0.9062, 0.06686, 0.9219, 0.0, 0.9375, 0.01762, 0.9063, 0.01762, 0.9375, 0.4375, 0.9375, 0.5, 0.9062, 0.5, 0.9062, 0.4375, 0.9375, 0.375, 0.9375, 0.4375, 0.9062, 0.4375, 0.9062, 0.375, 0.9375, 0.3125, 0.9375, 0.375, 0.9062, 0.375, 0.9062, 0.3125, 0.8906, 0.0, 0.9063, 0.01762, 0.875, 0.01762, 0.9062, 0.4375, 0.9062, 0.5, 0.875, 0.5, 0.875, 0.4375, 0.9062, 0.375, 0.9062, 0.4375, 0.875, 0.4375, 0.875, 0.375, 0.9062, 0.3125, 0.9062, 0.375, 0.875, 0.375, 0.875, 0.3125, 0.9062, 0.25, 0.9062, 0.3125, 0.875, 0.3125, 0.875, 0.25, 0.9062, 0.1875, 0.9062, 0.25, 0.875, 0.25, 0.875, 0.1875, 0.9062, 0.125, 0.9062, 0.1875, 0.875, 0.1875, 0.875, 0.125, 0.9062, 0.06686, 0.9062, 0.125, 0.875, 0.125, 0.875, 0.06686, 0.875, 0.1875, 0.875, 0.25, 0.8438, 0.25, 0.8437, 0.1875, 0.875, 0.125, 0.875, 0.1875, 0.8437, 0.1875, 0.8438, 0.125, 0.875, 0.06686, 0.875, 0.125, 0.8438, 0.125, 0.8438, 0.06686, 0.8594, 0.0, 0.875, 0.01762, 0.8438, 0.01762, 0.875, 0.4375, 0.875, 0.5, 0.8437, 0.5, 0.8437, 0.4375, 0.875, 0.375, 0.875, 0.4375, 0.8437, 0.4375, 0.8438, 0.375, 0.875, 0.3125, 0.875, 0.375, 0.8438, 0.375, 0.8437, 0.3125, 0.875, 0.25, 0.875, 0.3125, 0.8437, 0.3125, 0.8438, 0.25, 0.8437, 0.4375, 0.8437, 0.5, 0.8125, 0.5, 0.8125, 0.4375, 0.8438, 0.375, 0.8437, 0.4375, 0.8125, 0.4375, 0.8125, 0.375, 0.8437, 0.3125, 0.8438, 0.375, 0.8125, 0.375, 0.8125, 0.3125, 0.8438, 0.25, 0.8437, 0.3125, 0.8125, 0.3125, 0.8125, 0.25, 0.8437, 0.1875, 0.8438, 0.25, 0.8125, 0.25, 0.8125, 0.1875, 0.8438, 0.125, 0.8437, 0.1875, 0.8125, 0.1875, 0.8125, 0.125, 0.8438, 0.06686, 0.8438, 0.125, 0.8125, 0.125, 0.8125, 0.06686, 0.8281, 0.0, 0.8438, 0.01762, 0.8125, 0.01762, 0.8125, 0.1875, 0.8125, 0.25, 0.7812, 0.25, 0.7812, 0.1875, 0.875, 0.01762, 0.875, 0.06686, 0.8438, 0.06686, 0.8438, 0.01762, 0.8125, 0.125, 0.8125, 0.1875, 0.7812, 0.1875, 0.7812, 0.125, 0.8438, 0.01762, 0.8438, 0.06686, 0.8125, 0.06686, 0.8125, 0.01762, 0.8125, 0.06686, 0.8125, 0.125, 0.7812, 0.125, 0.7812, 0.06686, 0.8125, 0.01762, 0.8125, 0.06686, 0.7812, 0.06686, 0.7812, 0.01762, 0.7969, 0.0, 0.8125, 0.01762, 0.7812, 0.01762, 0.8125, 0.4375, 0.8125, 0.5, 0.7812, 0.5, 0.7812, 0.4375, 0.9888, 0.01762, 1.0, 0.06686, 0.9688, 0.06686, 0.9688, 0.01762, 0.8125, 0.375, 0.8125, 0.4375, 0.7812, 0.4375, 0.7812, 0.375, 0.9688, 0.01762, 0.9688, 0.06686, 0.9375, 0.06686, 0.9375, 0.01762, 0.8125, 0.3125, 0.8125, 0.375, 0.7812, 0.375, 0.7812, 0.3125, 0.9375, 0.01762, 0.9375, 0.06686, 0.9062, 0.06686, 0.9063, 0.01762, 0.8125, 0.25, 0.8125, 0.3125, 0.7812, 0.3125, 0.7812, 0.25, 0.9063, 0.01762, 0.9062, 0.06686, 0.875, 0.06686, 0.875, 0.01762, 0.7812, 0.01762, 0.7812, 0.06686, 0.75, 0.06686, 0.7612, 0.01762, 0.7812, 0.375, 0.7812, 0.4375, 0.75, 0.4375, 0.75, 0.375, 0.7812, 0.3125, 0.7812, 0.375, 0.75, 0.375, 0.75, 0.3125, 0.7812, 0.25, 0.7812, 0.3125, 0.75, 0.3125, 0.75, 0.25, 0.7812, 0.1875, 0.7812, 0.25, 0.75, 0.25, 0.75, 0.1875, 0.7812, 0.125, 0.7812, 0.1875, 0.75, 0.1875, 0.75, 0.125, 0.7812, 0.06686, 0.7812, 0.125, 0.75, 0.125, 0.75, 0.06686, 0.7656, 0.0, 0.7812, 0.01762, 0.7612, 0.01762, 0.7812, 0.4375, 0.7812, 0.5, 0.75, 0.5, 0.75, 0.4375, 1.0, 0.3125, 0.9687, 0.3125, 0.9688, 0.375, 1.0, 0.375, 1.0, 0.25, 0.9688, 0.25, 0.9687, 0.3125, 1.0, 0.3125, 1.0, 0.1875, 0.9687, 0.1875, 0.9688, 0.25, 1.0, 0.25, 1.0, 0.125, 0.9687, 0.125, 0.9687, 0.1875, 1.0, 0.1875, 1.0, 0.06686, 0.9688, 0.06686, 0.9687, 0.125, 1.0, 0.125, 0.9844, 0.0, 0.9688, 0.01762, 0.9888, 0.01762, 1.0, 0.4375, 0.9687, 0.4375, 0.9687, 0.5, 1.0, 0.5, 1.0, 0.375, 0.9688, 0.375, 0.9687, 0.4375, 1.0, 0.4375, 0.9688, 0.06686, 0.9375, 0.06686, 0.9375, 0.125, 0.9687, 0.125, 0.9531, 0.0, 0.9375, 0.01762, 0.9688, 0.01762, 0.9687, 0.4375, 0.9375, 0.4375, 0.9375, 0.5, 0.9687, 0.5, 0.9688, 0.375, 0.9375, 0.375, 0.9375, 0.4375, 0.9687, 0.4375, 0.9687, 0.3125, 0.9375, 0.3125, 0.9375, 0.375, 0.9688, 0.375, 0.9688, 0.25, 0.9375, 0.25, 0.9375, 0.3125, 0.9687, 0.3125, 0.9687, 0.1875, 0.9375, 0.1875, 0.9375, 0.25, 0.9688, 0.25, 0.9687, 0.125, 0.9375, 0.125, 0.9375, 0.1875, 0.9687, 0.1875, 0.9375, 0.25, 0.9062, 0.25, 0.9062, 0.3125, 0.9375, 0.3125, 0.9375, 0.1875, 0.9062, 0.1875, 0.9062, 0.25, 0.9375, 0.25, 0.9375, 0.125, 0.9062, 0.125, 0.9062, 0.1875, 0.9375, 0.1875, 0.9375, 0.06686, 0.9062, 0.06686, 0.9062, 0.125, 0.9375, 0.125, 0.9219, 0.0, 0.9063, 0.01762, 0.9375, 0.01762, 0.9375, 0.4375, 0.9062, 0.4375, 0.9062, 0.5, 0.9375, 0.5, 0.9375, 0.375, 0.9062, 0.375, 0.9062, 0.4375, 0.9375, 0.4375, 0.9375, 0.3125, 0.9062, 0.3125, 0.9062, 0.375, 0.9375, 0.375, 0.8906, 0.0, 0.875, 0.01762, 0.9063, 0.01762, 0.9062, 0.4375, 0.875, 0.4375, 0.875, 0.5, 0.9062, 0.5, 0.9062, 0.375, 0.875, 0.375, 0.875, 0.4375, 0.9062, 0.4375, 0.9062, 0.3125, 0.875, 0.3125, 0.875, 0.375, 0.9062, 0.375, 0.9062, 0.25, 0.875, 0.25, 0.875, 0.3125, 0.9062, 0.3125, 0.9062, 0.1875, 0.875, 0.1875, 0.875, 0.25, 0.9062, 0.25, 0.9062, 0.125, 0.875, 0.125, 0.875, 0.1875, 0.9062, 0.1875, 0.9062, 0.06686, 0.875, 0.06686, 0.875, 0.125, 0.9062, 0.125, 0.875, 0.1875, 0.8437, 0.1875, 0.8438, 0.25, 0.875, 0.25, 0.875, 0.125, 0.8438, 0.125, 0.8437, 0.1875, 0.875, 0.1875, 0.875, 0.06686, 0.8438, 0.06686, 0.8438, 0.125, 0.875, 0.125, 0.8594, 0.0, 0.8438, 0.01762, 0.875, 0.01762, 0.875, 0.4375, 0.8437, 0.4375, 0.8437, 0.5, 0.875, 0.5, 0.875, 0.375, 0.8438, 0.375, 0.8437, 0.4375, 0.875, 0.4375, 0.875, 0.3125, 0.8437, 0.3125, 0.8438, 0.375, 0.875, 0.375, 0.875, 0.25, 0.8438, 0.25, 0.8437, 0.3125, 0.875, 0.3125, 0.8437, 0.4375, 0.8125, 0.4375, 0.8125, 0.5, 0.8437, 0.5, 0.8438, 0.375, 0.8125, 0.375, 0.8125, 0.4375, 0.8437, 0.4375, 0.8437, 0.3125, 0.8125, 0.3125, 0.8125, 0.375, 0.8438, 0.375, 0.8438, 0.25, 0.8125, 0.25, 0.8125, 0.3125, 0.8437, 0.3125, 0.8437, 0.1875, 0.8125, 0.1875, 0.8125, 0.25, 0.8438, 0.25, 0.8438, 0.125, 0.8125, 0.125, 0.8125, 0.1875, 0.8437, 0.1875, 0.8438, 0.06686, 0.8125, 0.06686, 0.8125, 0.125, 0.8438, 0.125, 0.8281, 0.0, 0.8125, 0.01762, 0.8438, 0.01762, 0.8125, 0.1875, 0.7812, 0.1875, 0.7812, 0.25, 0.8125, 0.25, 0.875, 0.01762, 0.8438, 0.01762, 0.8438, 0.06686, 0.875, 0.06686, 0.8125, 0.125, 0.7812, 0.125, 0.7812, 0.1875, 0.8125, 0.1875, 0.8438, 0.01762, 0.8125, 0.01762, 0.8125, 0.06686, 0.8438, 0.06686, 0.8125, 0.06686, 0.7812, 0.06686, 0.7812, 0.125, 0.8125, 0.125, 0.8125, 0.01762, 0.7812, 0.01762, 0.7812, 0.06686, 0.8125, 0.06686, 0.7969, 0.0, 0.7812, 0.01762, 0.8125, 0.01762, 0.8125, 0.4375, 0.7812, 0.4375, 0.7812, 0.5, 0.8125, 0.5, 0.9888, 0.01762, 0.9688, 0.01762, 0.9688, 0.06686, 1.0, 0.06686, 0.8125, 0.375, 0.7812, 0.375, 0.7812, 0.4375, 0.8125, 0.4375, 0.9688, 0.01762, 0.9375, 0.01762, 0.9375, 0.06686, 0.9688, 0.06686, 0.8125, 0.3125, 0.7812, 0.3125, 0.7812, 0.375, 0.8125, 0.375, 0.9375, 0.01762, 0.9063, 0.01762, 0.9062, 0.06686, 0.9375, 0.06686, 0.8125, 0.25, 0.7812, 0.25, 0.7812, 0.3125, 0.8125, 0.3125, 0.9063, 0.01762, 0.875, 0.01762, 0.875, 0.06686, 0.9062, 0.06686, 0.7812, 0.01762, 0.7612, 0.01762, 0.75, 0.06686, 0.7812, 0.06686, 0.7812, 0.375, 0.75, 0.375, 0.75, 0.4375, 0.7812, 0.4375, 0.7812, 0.3125, 0.75, 0.3125, 0.75, 0.375, 0.7812, 0.375, 0.7812, 0.25, 0.75, 0.25, 0.75, 0.3125, 0.7812, 0.3125, 0.7812, 0.1875, 0.75, 0.1875, 0.75, 0.25, 0.7812, 0.25, 0.7812, 0.125, 0.75, 0.125, 0.75, 0.1875, 0.7812, 0.1875, 0.7812, 0.06686, 0.75, 0.06686, 0.75, 0.125, 0.7812, 0.125, 0.7656, 0.0, 0.7612, 0.01762, 0.7812, 0.01762, 0.7812, 0.4375, 0.75, 0.4375, 0.75, 0.5, 0.7812, 0.5, 0.75, 0.5, 0.75, 0.5, 0.75, 0.4375, 0.75, 0.4375, 0.75, 0.25, 0.75, 0.25, 0.75, 0.1875, 0.75, 0.1875, 0.7612, 0.01762, 0.7612, 0.01762, 0.7656, 0.0, 0.7656, 0.0, 1.0, 0.4375, 1.0, 0.4375, 1.0, 0.5, 1.0, 0.5, 0.75, 0.1875, 0.75, 0.1875, 0.75, 0.125, 0.75, 0.125, 0.9844, 0.0, 0.9844, 0.0, 0.9888, 0.01762, 0.9888, 0.01762, 1.0, 0.375, 1.0, 0.375, 1.0, 0.4375, 1.0, 0.4375, 0.75, 0.06686, 0.75, 0.06686, 0.7612, 0.01762, 0.7612, 0.01762, 1.0, 0.3125, 1.0, 0.3125, 1.0, 0.375, 1.0, 0.375, 0.75, 0.125, 0.75, 0.125, 0.75, 0.06686, 0.75, 0.06686, 1.0, 0.25, 1.0, 0.25, 1.0, 0.3125, 1.0, 0.3125, 0.75, 0.4375, 0.75, 0.4375, 0.75, 0.375, 0.75, 0.375, 1.0, 0.1875, 1.0, 0.1875, 1.0, 0.25, 1.0, 0.25, 0.75, 0.375, 0.75, 0.375, 0.75, 0.3125, 0.75, 0.3125, 1.0, 0.125, 1.0, 0.125, 1.0, 0.1875, 1.0, 0.1875, 1.0, 0.06686, 1.0, 0.06686, 1.0, 0.125, 1.0, 0.125, 0.75, 0.3125, 0.75, 0.3125, 0.75, 0.25, 0.75, 0.25, 0.9888, 0.01762, 0.9888, 0.01762, 1.0, 0.06686, 1.0, 0.06686])
me_sphere_001.materials.append(mat_material_001)
me_sphere_001.update()
me_sphere_002 = bpy.data.meshes.new('Sphere.002')
me_sphere_002.from_pydata([(-0.01574, 1.016, 0.0), (-0.01574, 0.9965, -0.3319), (-0.01574, 0.8472, -0.8353), (-0.2108, 0.9965, 0.0), (-0.2071, 0.9777, -0.3319), (-0.196, 0.9219, -0.5817), (-0.178, 0.8312, -0.8353), (-0.01574, 0.9396, -0.5817), (-0.01574, 0.9965, 0.3319), (-0.01574, 0.8472, 0.8353), (-0.2071, 0.9777, 0.3319), (-0.196, 0.9219, 0.5817), (-0.178, 0.8312, 0.8353), (-0.01574, 0.9396, 0.5817)], [], [(5, 4, 1, 7), (6, 5, 7, 2), (4, 3, 0, 1), (11, 13, 8, 10), (12, 9, 13, 11), (10, 8, 0, 3)])
me_sphere_002.polygons.foreach_set('use_smooth', [True] * 6)
_uv = me_sphere_002.uv_layers.new(name='UVMap')
_uv.uv.foreach_set('vector', [0.7812, 0.375, 0.7812, 0.4375, 0.75, 0.4375, 0.75, 0.375, 0.7812, 0.3125, 0.7812, 0.375, 0.75, 0.375, 0.75, 0.3125, 0.7812, 0.4375, 0.7812, 0.5, 0.75, 0.5, 0.75, 0.4375, 0.7812, 0.375, 0.75, 0.375, 0.75, 0.4375, 0.7812, 0.4375, 0.7812, 0.3125, 0.75, 0.3125, 0.75, 0.375, 0.7812, 0.375, 0.7812, 0.4375, 0.75, 0.4375, 0.75, 0.5, 0.7812, 0.5])
me_sphere_002.update()
me_sphere_005 = bpy.data.meshes.new('Sphere.005')
me_sphere_005.from_pydata([(-0.7071, 1.389e-08, -1.071), (-0.5556, 1.277e-07, -1.318), (8.941e-08, 0.7071, -1.071), (2.161e-07, 0.5556, -1.318), (-0.7228, 0.01574, -1.088), (-0.5713, 0.01574, -1.335), (-0.7093, 0.1537, -1.088), (-0.5606, 0.1241, -1.335), (-0.669, 0.2863, -1.088), (-0.529, 0.2283, -1.335), (-0.6037, 0.4086, -1.088), (-0.4777, 0.3244, -1.335), (-0.5157, 0.5157, -1.088), (-0.4086, 0.4086, -1.335), (-0.4086, 0.6037, -1.088), (-0.3244, 0.4777, -1.335), (-0.2863, 0.669, -1.088), (-0.2283, 0.529, -1.335), (-0.1537, 0.7093, -1.088), (-0.1241, 0.5606, -1.335), (-0.01574, 0.7228, -1.088), (-0.01574, 0.5713, -1.335)], [], [(5, 4, 6, 7), (7, 6, 8, 9), (9, 8, 10, 11), (11, 10, 12, 13), (13, 12, 14, 15), (15, 14, 16, 17), (17, 16, 18, 19), (19, 18, 20, 21), (2, 3, 21, 20), (1, 0, 4, 5)])
me_sphere_005.polygons.foreach_set('use_smooth', [True] * 10)
_uv = me_sphere_005.uv_layers.new(name='UVMap')
_uv.uv.foreach_set('vector', [1.0, 0.1875, 1.0, 0.25, 0.9688, 0.25, 0.9687, 0.1875, 0.9687, 0.1875, 0.9688, 0.25, 0.9375, 0.25, 0.9375, 0.1875, 0.9375, 0.1875, 0.9375, 0.25, 0.9062, 0.25, 0.9062, 0.1875, 0.9062, 0.1875, 0.9062, 0.25, 0.875, 0.25, 0.875, 0.1875, 0.875, 0.1875, 0.875, 0.25, 0.8438, 0.25, 0.8437, 0.1875, 0.8437, 0.1875, 0.8438, 0.25, 0.8125, 0.25, 0.8125, 0.1875, 0.8125, 0.1875, 0.8125, 0.25, 0.7812, 0.25, 0.7812, 0.1875, 0.7812, 0.1875, 0.7812, 0.25, 0.75, 0.25, 0.75, 0.1875, 0.75, 0.25, 0.75, 0.1875, 0.75, 0.1875, 0.75, 0.25, 1.0, 0.1875, 1.0, 0.25, 1.0, 0.25, 1.0, 0.1875])
me_sphere_005.update()
me_sphere_006 = bpy.data.meshes.new('Sphere.006')
me_sphere_006.from_pydata([(-0.7071, 1.389e-08, -1.071), (-0.5556, 1.277e-07, -1.318), (8.941e-08, 0.7071, -1.071), (2.161e-07, 0.5556, -1.318), (-0.7228, 0.01574, -1.088), (-0.5713, 0.01574, -1.335), (-0.7093, 0.1537, -1.088), (-0.5606, 0.1241, -1.335), (-0.669, 0.2863, -1.088), (-0.529, 0.2283, -1.335), (-0.6037, 0.4086, -1.088), (-0.4777, 0.3244, -1.335), (-0.5157, 0.5157, -1.088), (-0.4086, 0.4086, -1.335), (-0.4086, 0.6037, -1.088), (-0.3244, 0.4777, -1.335), (-0.2863, 0.669, -1.088), (-0.2283, 0.529, -1.335), (-0.1537, 0.7093, -1.088), (-0.1241, 0.5606, -1.335), (-0.01574, 0.7228, -1.088), (-0.01574, 0.5713, -1.335)], [], [(5, 4, 6, 7), (7, 6, 8, 9), (9, 8, 10, 11), (11, 10, 12, 13), (13, 12, 14, 15), (15, 14, 16, 17), (17, 16, 18, 19), (19, 18, 20, 21), (2, 3, 21, 20), (1, 0, 4, 5)])
me_sphere_006.polygons.foreach_set('use_smooth', [True] * 10)
_uv = me_sphere_006.uv_layers.new(name='UVMap')
_uv.uv.foreach_set('vector', [1.0, 0.1875, 1.0, 0.25, 0.9688, 0.25, 0.9687, 0.1875, 0.9687, 0.1875, 0.9688, 0.25, 0.9375, 0.25, 0.9375, 0.1875, 0.9375, 0.1875, 0.9375, 0.25, 0.9062, 0.25, 0.9062, 0.1875, 0.9062, 0.1875, 0.9062, 0.25, 0.875, 0.25, 0.875, 0.1875, 0.875, 0.1875, 0.875, 0.25, 0.8438, 0.25, 0.8437, 0.1875, 0.8437, 0.1875, 0.8438, 0.25, 0.8125, 0.25, 0.8125, 0.1875, 0.8125, 0.1875, 0.8125, 0.25, 0.7812, 0.25, 0.7812, 0.1875, 0.7812, 0.1875, 0.7812, 0.25, 0.75, 0.25, 0.75, 0.1875, 0.75, 0.25, 0.75, 0.1875, 0.75, 0.1875, 0.75, 0.25, 1.0, 0.1875, 1.0, 0.25, 1.0, 0.25, 1.0, 0.1875])
me_sphere_006.update()
me_plane = bpy.data.meshes.new('Plane')
me_plane.from_pydata([(-1.0, -1.0, 0.0), (-0.8866, -1.0, 0.002407), (-1.0, 1.0, 0.0), (-0.8866, 1.0, 0.002407), (-1.046, -1.0, -0.008068), (-1.046, 1.0, -0.008068), (-1.084, -1.0, -0.02559), (-1.084, 1.0, -0.02559), (-1.117, -0.8852, -0.05633), (-1.117, 0.8852, -0.05633), (-1.153, -0.337, -0.1016), (-1.153, 0.337, -0.1016), (-0.8336, 1.0, 0.0), (-0.947, 1.0, 0.002407), (-0.8336, -1.0, 0.0), (-0.947, -1.0, 0.002407), (-0.7873, 1.0, -0.008068), (-0.7873, -1.0, -0.008068), (-0.7501, 1.0, -0.02559), (-0.7501, -1.0, -0.02559), (-0.717, 0.8852, -0.05633), (-0.717, -0.8852, -0.05633), (-0.6807, 0.337, -0.1016), (-0.6807, -0.337, -0.1016)], [], [(0, 1, 3, 2), (0, 2, 5, 4), (4, 5, 7, 6), (6, 7, 9, 8), (8, 9, 11, 10), (12, 13, 15, 14), (12, 14, 17, 16), (16, 17, 19, 18), (18, 19, 21, 20), (20, 21, 23, 22)])
me_plane.polygons.foreach_set('use_smooth', [True] * 10)
_uv = me_plane.uv_layers.new(name='UVMap')
_uv.uv.foreach_set('vector', [0.0, 0.0, 1.0, 0.0, 1.0, 1.0, 0.0, 1.0, 0.0, 0.0, 0.0, 1.0, 0.0, 1.0, 0.0, 0.0, 0.0, 0.0, 0.0, 1.0, 0.0, 1.0, 0.0, 0.0, 0.0, 0.0, 0.0, 1.0, 0.0, 1.0, 0.0, 0.0, 0.0, 0.0, 0.0, 1.0, 0.0, 1.0, 0.0, 0.0, 0.0, 0.0, 1.0, 0.0, 1.0, 1.0, 0.0, 1.0, 0.0, 0.0, 0.0, 1.0, 0.0, 1.0, 0.0, 0.0, 0.0, 0.0, 0.0, 1.0, 0.0, 1.0, 0.0, 0.0, 0.0, 0.0, 0.0, 1.0, 0.0, 1.0, 0.0, 0.0, 0.0, 0.0, 0.0, 1.0, 0.0, 1.0, 0.0, 0.0])
me_plane.update()
me_plane_001 = bpy.data.meshes.new('Plane.001')
me_plane_001.from_pydata([(-1.0, -1.0, 0.0), (-0.8866, -1.0, 0.002407), (-1.0, 1.0, 0.0), (-0.8866, 1.0, 0.002407), (-1.046, -1.0, -0.008068), (-1.046, 1.0, -0.008068), (-1.084, -1.0, -0.02559), (-1.084, 1.0, -0.02559), (-1.117, -0.8852, -0.05633), (-1.117, 0.8852, -0.05633), (-1.153, -0.337, -0.1016), (-1.153, 0.337, -0.1016), (-0.8336, 1.0, 0.0), (-0.947, 1.0, 0.002407), (-0.8336, -1.0, 0.0), (-0.947, -1.0, 0.002407), (-0.7873, 1.0, -0.008068), (-0.7873, -1.0, -0.008068), (-0.7501, 1.0, -0.02559), (-0.7501, -1.0, -0.02559), (-0.717, 0.8852, -0.05633), (-0.717, -0.8852, -0.05633), (-0.6807, 0.337, -0.1016), (-0.6807, -0.337, -0.1016)], [], [(0, 1, 3, 2), (0, 2, 5, 4), (4, 5, 7, 6), (6, 7, 9, 8), (8, 9, 11, 10), (12, 13, 15, 14), (12, 14, 17, 16), (16, 17, 19, 18), (18, 19, 21, 20), (20, 21, 23, 22)])
me_plane_001.polygons.foreach_set('use_smooth', [True] * 10)
_uv = me_plane_001.uv_layers.new(name='UVMap')
_uv.uv.foreach_set('vector', [0.0, 0.0, 1.0, 0.0, 1.0, 1.0, 0.0, 1.0, 0.0, 0.0, 0.0, 1.0, 0.0, 1.0, 0.0, 0.0, 0.0, 0.0, 0.0, 1.0, 0.0, 1.0, 0.0, 0.0, 0.0, 0.0, 0.0, 1.0, 0.0, 1.0, 0.0, 0.0, 0.0, 0.0, 0.0, 1.0, 0.0, 1.0, 0.0, 0.0, 0.0, 0.0, 1.0, 0.0, 1.0, 1.0, 0.0, 1.0, 0.0, 0.0, 0.0, 1.0, 0.0, 1.0, 0.0, 0.0, 0.0, 0.0, 0.0, 1.0, 0.0, 1.0, 0.0, 0.0, 0.0, 0.0, 0.0, 1.0, 0.0, 1.0, 0.0, 0.0, 0.0, 0.0, 0.0, 1.0, 0.0, 1.0, 0.0, 0.0])
me_plane_001.update()
me_plane_002 = bpy.data.meshes.new('Plane.002')
me_plane_002.from_pydata([(-1.0, -1.0, 0.0), (-0.8866, -1.0, 0.002407), (-1.0, 1.0, 0.0), (-0.8866, 1.0, 0.002407), (-1.046, -1.0, -0.008068), (-1.046, 1.0, -0.008068), (-1.084, -1.0, -0.02559), (-1.084, 1.0, -0.02559), (-1.117, -0.8852, -0.05633), (-1.117, 0.8852, -0.05633), (-1.153, -0.337, -0.1016), (-1.153, 0.337, -0.1016), (-0.8336, 1.0, 0.0), (-0.947, 1.0, 0.002407), (-0.8336, -1.0, 0.0), (-0.947, -1.0, 0.002407), (-0.7873, 1.0, -0.008068), (-0.7873, -1.0, -0.008068), (-0.7501, 1.0, -0.02559), (-0.7501, -1.0, -0.02559), (-0.717, 0.8852, -0.05633), (-0.717, -0.8852, -0.05633), (-0.6807, 0.337, -0.1016), (-0.6807, -0.337, -0.1016)], [], [(0, 1, 3, 2), (0, 2, 5, 4), (4, 5, 7, 6), (6, 7, 9, 8), (8, 9, 11, 10), (12, 13, 15, 14), (12, 14, 17, 16), (16, 17, 19, 18), (18, 19, 21, 20), (20, 21, 23, 22)])
me_plane_002.polygons.foreach_set('use_smooth', [True] * 10)
_uv = me_plane_002.uv_layers.new(name='UVMap')
_uv.uv.foreach_set('vector', [0.0, 0.0, 1.0, 0.0, 1.0, 1.0, 0.0, 1.0, 0.0, 0.0, 0.0, 1.0, 0.0, 1.0, 0.0, 0.0, 0.0, 0.0, 0.0, 1.0, 0.0, 1.0, 0.0, 0.0, 0.0, 0.0, 0.0, 1.0, 0.0, 1.0, 0.0, 0.0, 0.0, 0.0, 0.0, 1.0, 0.0, 1.0, 0.0, 0.0, 0.0, 0.0, 1.0, 0.0, 1.0, 1.0, 0.0, 1.0, 0.0, 0.0, 0.0, 1.0, 0.0, 1.0, 0.0, 0.0, 0.0, 0.0, 0.0, 1.0, 0.0, 1.0, 0.0, 0.0, 0.0, 0.0, 0.0, 1.0, 0.0, 1.0, 0.0, 0.0, 0.0, 0.0, 0.0, 1.0, 0.0, 1.0, 0.0, 0.0])
me_plane_002.update()
me_plane_003 = bpy.data.meshes.new('Plane.003')
me_plane_003.from_pydata([(-1.0, -1.0, 0.0), (-0.8866, -1.0, 0.002407), (-1.0, 1.0, 0.0), (-0.8866, 1.0, 0.002407), (-1.046, -1.0, -0.008068), (-1.046, 1.0, -0.008068), (-1.084, -1.0, -0.02559), (-1.084, 1.0, -0.02559), (-1.117, -0.8852, -0.05633), (-1.117, 0.8852, -0.05633), (-1.153, -0.337, -0.1016), (-1.153, 0.337, -0.1016), (-0.8336, 1.0, 0.0), (-0.947, 1.0, 0.002407), (-0.8336, -1.0, 0.0), (-0.947, -1.0, 0.002407), (-0.7873, 1.0, -0.008068), (-0.7873, -1.0, -0.008068), (-0.7501, 1.0, -0.02559), (-0.7501, -1.0, -0.02559), (-0.717, 0.8852, -0.05633), (-0.717, -0.8852, -0.05633), (-0.6807, 0.337, -0.1016), (-0.6807, -0.337, -0.1016)], [], [(0, 1, 3, 2), (0, 2, 5, 4), (4, 5, 7, 6), (6, 7, 9, 8), (8, 9, 11, 10), (12, 13, 15, 14), (12, 14, 17, 16), (16, 17, 19, 18), (18, 19, 21, 20), (20, 21, 23, 22)])
me_plane_003.polygons.foreach_set('use_smooth', [True] * 10)
_uv = me_plane_003.uv_layers.new(name='UVMap')
_uv.uv.foreach_set('vector', [0.0, 0.0, 1.0, 0.0, 1.0, 1.0, 0.0, 1.0, 0.0, 0.0, 0.0, 1.0, 0.0, 1.0, 0.0, 0.0, 0.0, 0.0, 0.0, 1.0, 0.0, 1.0, 0.0, 0.0, 0.0, 0.0, 0.0, 1.0, 0.0, 1.0, 0.0, 0.0, 0.0, 0.0, 0.0, 1.0, 0.0, 1.0, 0.0, 0.0, 0.0, 0.0, 1.0, 0.0, 1.0, 1.0, 0.0, 1.0, 0.0, 0.0, 0.0, 1.0, 0.0, 1.0, 0.0, 0.0, 0.0, 0.0, 0.0, 1.0, 0.0, 1.0, 0.0, 0.0, 0.0, 0.0, 0.0, 1.0, 0.0, 1.0, 0.0, 0.0, 0.0, 0.0, 0.0, 1.0, 0.0, 1.0, 0.0, 0.0])
me_plane_003.update()
me_plane_004 = bpy.data.meshes.new('Plane.004')
me_plane_004.from_pydata([(-1.0, -1.0, 0.0), (-0.8866, -1.0, 0.002407), (-1.0, 1.0, 0.0), (-0.8866, 1.0, 0.002407), (-1.046, -1.0, -0.008068), (-1.046, 1.0, -0.008068), (-1.084, -1.0, -0.02559), (-1.084, 1.0, -0.02559), (-1.117, -0.8852, -0.05633), (-1.117, 0.8852, -0.05633), (-1.153, -0.337, -0.1016), (-1.153, 0.337, -0.1016), (-0.8336, 1.0, 0.0), (-0.947, 1.0, 0.002407), (-0.8336, -1.0, 0.0), (-0.947, -1.0, 0.002407), (-0.7873, 1.0, -0.008068), (-0.7873, -1.0, -0.008068), (-0.7501, 1.0, -0.02559), (-0.7501, -1.0, -0.02559), (-0.717, 0.8852, -0.05633), (-0.717, -0.8852, -0.05633), (-0.6807, 0.337, -0.1016), (-0.6807, -0.337, -0.1016)], [], [(0, 1, 3, 2), (0, 2, 5, 4), (4, 5, 7, 6), (6, 7, 9, 8), (8, 9, 11, 10), (12, 13, 15, 14), (12, 14, 17, 16), (16, 17, 19, 18), (18, 19, 21, 20), (20, 21, 23, 22)])
me_plane_004.polygons.foreach_set('use_smooth', [True] * 10)
_uv = me_plane_004.uv_layers.new(name='UVMap')
_uv.uv.foreach_set('vector', [0.0, 0.0, 1.0, 0.0, 1.0, 1.0, 0.0, 1.0, 0.0, 0.0, 0.0, 1.0, 0.0, 1.0, 0.0, 0.0, 0.0, 0.0, 0.0, 1.0, 0.0, 1.0, 0.0, 0.0, 0.0, 0.0, 0.0, 1.0, 0.0, 1.0, 0.0, 0.0, 0.0, 0.0, 0.0, 1.0, 0.0, 1.0, 0.0, 0.0, 0.0, 0.0, 1.0, 0.0, 1.0, 1.0, 0.0, 1.0, 0.0, 0.0, 0.0, 1.0, 0.0, 1.0, 0.0, 0.0, 0.0, 0.0, 0.0, 1.0, 0.0, 1.0, 0.0, 0.0, 0.0, 0.0, 0.0, 1.0, 0.0, 1.0, 0.0, 0.0, 0.0, 0.0, 0.0, 1.0, 0.0, 1.0, 0.0, 0.0])
me_plane_004.update()
me_plane_005 = bpy.data.meshes.new('Plane.005')
me_plane_005.from_pydata([(-1.0, -1.0, 0.0), (-0.8866, -1.0, 0.002407), (-1.0, 1.0, 0.0), (-0.8866, 1.0, 0.002407), (-1.046, -1.0, -0.008068), (-1.046, 1.0, -0.008068), (-1.084, -1.0, -0.02559), (-1.084, 1.0, -0.02559), (-1.117, -0.8852, -0.05633), (-1.117, 0.8852, -0.05633), (-1.153, -0.337, -0.1016), (-1.153, 0.337, -0.1016), (-0.8336, 1.0, 0.0), (-0.947, 1.0, 0.002407), (-0.8336, -1.0, 0.0), (-0.947, -1.0, 0.002407), (-0.7873, 1.0, -0.008068), (-0.7873, -1.0, -0.008068), (-0.7501, 1.0, -0.02559), (-0.7501, -1.0, -0.02559), (-0.717, 0.8852, -0.05633), (-0.717, -0.8852, -0.05633), (-0.6807, 0.337, -0.1016), (-0.6807, -0.337, -0.1016)], [], [(0, 1, 3, 2), (0, 2, 5, 4), (4, 5, 7, 6), (6, 7, 9, 8), (8, 9, 11, 10), (12, 13, 15, 14), (12, 14, 17, 16), (16, 17, 19, 18), (18, 19, 21, 20), (20, 21, 23, 22)])
me_plane_005.polygons.foreach_set('use_smooth', [True] * 10)
_uv = me_plane_005.uv_layers.new(name='UVMap')
_uv.uv.foreach_set('vector', [0.0, 0.0, 1.0, 0.0, 1.0, 1.0, 0.0, 1.0, 0.0, 0.0, 0.0, 1.0, 0.0, 1.0, 0.0, 0.0, 0.0, 0.0, 0.0, 1.0, 0.0, 1.0, 0.0, 0.0, 0.0, 0.0, 0.0, 1.0, 0.0, 1.0, 0.0, 0.0, 0.0, 0.0, 0.0, 1.0, 0.0, 1.0, 0.0, 0.0, 0.0, 0.0, 1.0, 0.0, 1.0, 1.0, 0.0, 1.0, 0.0, 0.0, 0.0, 1.0, 0.0, 1.0, 0.0, 0.0, 0.0, 0.0, 0.0, 1.0, 0.0, 1.0, 0.0, 0.0, 0.0, 0.0, 0.0, 1.0, 0.0, 1.0, 0.0, 0.0, 0.0, 0.0, 0.0, 1.0, 0.0, 1.0, 0.0, 0.0])
me_plane_005.update()
me_plane_006 = bpy.data.meshes.new('Plane.006')
me_plane_006.from_pydata([(-1.0, -1.0, 0.0), (-0.8866, -1.0, 0.002407), (-1.0, 1.0, 0.0), (-0.8866, 1.0, 0.002407), (-1.046, -1.0, -0.008068), (-1.046, 1.0, -0.008068), (-1.084, -1.0, -0.02559), (-1.084, 1.0, -0.02559), (-1.117, -0.8852, -0.05633), (-1.117, 0.8852, -0.05633), (-1.153, -0.337, -0.1016), (-1.153, 0.337, -0.1016), (-0.8336, 1.0, 0.0), (-0.947, 1.0, 0.002407), (-0.8336, -1.0, 0.0), (-0.947, -1.0, 0.002407), (-0.7873, 1.0, -0.008068), (-0.7873, -1.0, -0.008068), (-0.7501, 1.0, -0.02559), (-0.7501, -1.0, -0.02559), (-0.717, 0.8852, -0.05633), (-0.717, -0.8852, -0.05633), (-0.6807, 0.337, -0.1016), (-0.6807, -0.337, -0.1016)], [], [(0, 1, 3, 2), (0, 2, 5, 4), (4, 5, 7, 6), (6, 7, 9, 8), (8, 9, 11, 10), (12, 13, 15, 14), (12, 14, 17, 16), (16, 17, 19, 18), (18, 19, 21, 20), (20, 21, 23, 22)])
me_plane_006.polygons.foreach_set('use_smooth', [True] * 10)
_uv = me_plane_006.uv_layers.new(name='UVMap')
_uv.uv.foreach_set('vector', [0.0, 0.0, 1.0, 0.0, 1.0, 1.0, 0.0, 1.0, 0.0, 0.0, 0.0, 1.0, 0.0, 1.0, 0.0, 0.0, 0.0, 0.0, 0.0, 1.0, 0.0, 1.0, 0.0, 0.0, 0.0, 0.0, 0.0, 1.0, 0.0, 1.0, 0.0, 0.0, 0.0, 0.0, 0.0, 1.0, 0.0, 1.0, 0.0, 0.0, 0.0, 0.0, 1.0, 0.0, 1.0, 1.0, 0.0, 1.0, 0.0, 0.0, 0.0, 1.0, 0.0, 1.0, 0.0, 0.0, 0.0, 0.0, 0.0, 1.0, 0.0, 1.0, 0.0, 0.0, 0.0, 0.0, 0.0, 1.0, 0.0, 1.0, 0.0, 0.0, 0.0, 0.0, 0.0, 1.0, 0.0, 1.0, 0.0, 0.0])
me_plane_006.update()

# ---- objects
ob_sphere = bpy.data.objects.new('Sphere', me_sphere_001)
ob_sphere_001 = bpy.data.objects.new('Sphere.001', me_sphere_002)
ob_sphere_002 = bpy.data.objects.new('Sphere.002', me_sphere_005)
ob_sphere_003 = bpy.data.objects.new('Sphere.003', me_sphere_006)
ob_plane = bpy.data.objects.new('Plane', me_plane)
ob_plane_001 = bpy.data.objects.new('Plane.001', me_plane_001)
ob_plane_002 = bpy.data.objects.new('Plane.002', me_plane_002)
ob_plane_003 = bpy.data.objects.new('Plane.003', me_plane_003)
ob_plane_004 = bpy.data.objects.new('Plane.004', me_plane_004)
ob_plane_005 = bpy.data.objects.new('Plane.005', me_plane_005)
ob_plane_006 = bpy.data.objects.new('Plane.006', me_plane_006)

# ---- transforms, parenting, visibility, modifiers, constraints
ob_sphere.location = (0.0, 0.0, 0.0)
ob_sphere.rotation_euler = (1.571, -0.0, 0.0)
_m = ob_sphere.modifiers.new('Mirror.001', 'MIRROR')
_m.use_axis = (True, True, False)
_m = ob_sphere.modifiers.new('Subdivision', 'SUBSURF')
_m.levels = 3
_m = ob_sphere.modifiers.new('Auto Smooth', 'NODES')
_m.node_group = ng_auto_smooth
_gi = [s.identifier for s in ng_auto_smooth.interface.items_tree if s.item_type == 'SOCKET' and s.in_out == 'INPUT']
_m[_gi[1]] = 0.5236  # Angle
ob_sphere_001.location = (0.0, 0.0, 0.00934)
ob_sphere_001.rotation_euler = (1.571, -0.0, 0.0)
ob_sphere_001.scale = (0.4816, 1.0, 1.0)
_m = ob_sphere_001.modifiers.new('Mirror.001', 'MIRROR')
_m = ob_sphere_001.modifiers.new('Subdivision', 'SUBSURF')
_m.levels = 3
_m = ob_sphere_001.modifiers.new('Auto Smooth', 'NODES')
_m.node_group = ng_auto_smooth
_gi = [s.identifier for s in ng_auto_smooth.interface.items_tree if s.item_type == 'SOCKET' and s.in_out == 'INPUT']
_m[_gi[1]] = 0.5236  # Angle
ob_sphere_002.location = (0.0, 0.0, 0.0)
ob_sphere_002.rotation_euler = (1.571, -0.0, 0.0)
_m = ob_sphere_002.modifiers.new('Mirror.001', 'MIRROR')
_m = ob_sphere_002.modifiers.new('Subdivision', 'SUBSURF')
_m.levels = 3
_m = ob_sphere_002.modifiers.new('Auto Smooth', 'NODES')
_m.node_group = ng_auto_smooth
_gi = [s.identifier for s in ng_auto_smooth.interface.items_tree if s.item_type == 'SOCKET' and s.in_out == 'INPUT']
_m[_gi[1]] = 0.5236  # Angle
ob_sphere_003.location = (0.0, 0.0, 0.0)
ob_sphere_003.rotation_euler = (1.571, -0.0, 3.142)
_m = ob_sphere_003.modifiers.new('Mirror.001', 'MIRROR')
_m = ob_sphere_003.modifiers.new('Subdivision', 'SUBSURF')
_m.levels = 3
_m = ob_sphere_003.modifiers.new('Auto Smooth', 'NODES')
_m.node_group = ng_auto_smooth
_gi = [s.identifier for s in ng_auto_smooth.interface.items_tree if s.item_type == 'SOCKET' and s.in_out == 'INPUT']
_m[_gi[1]] = 0.5236  # Angle
ob_plane.location = (0.5441, -0.2535, 1.026)
ob_plane.scale = (0.5953, -0.02947, 0.7435)
_m = ob_plane.modifiers.new('Solidify', 'SOLIDIFY')
_m.thickness = 0.02
_m = ob_plane.modifiers.new('Auto Smooth', 'NODES')
_m.node_group = ng_auto_smooth
_gi = [s.identifier for s in ng_auto_smooth.interface.items_tree if s.item_type == 'SOCKET' and s.in_out == 'INPUT']
_m[_gi[1]] = 0.5236  # Angle
ob_plane_001.location = (0.5058, -0.7896, 0.8877)
ob_plane_001.rotation_euler = (0.4845, -0.0, 0.0)
ob_plane_001.scale = (0.5542, -0.02947, 0.7435)
_m = ob_plane_001.modifiers.new('Solidify', 'SOLIDIFY')
_m.thickness = 0.02
_m = ob_plane_001.modifiers.new('Auto Smooth', 'NODES')
_m.node_group = ng_auto_smooth
_gi = [s.identifier for s in ng_auto_smooth.interface.items_tree if s.item_type == 'SOCKET' and s.in_out == 'INPUT']
_m[_gi[1]] = 0.5236  # Angle
ob_plane_002.location = (0.5173, -0.5377, 0.9737)
ob_plane_002.rotation_euler = (0.2737, -0.0, 0.0)
ob_plane_002.scale = (0.5631, -0.02947, 0.7435)
_m = ob_plane_002.modifiers.new('Solidify', 'SOLIDIFY')
_m.thickness = 0.02
_m = ob_plane_002.modifiers.new('Auto Smooth', 'NODES')
_m.node_group = ng_auto_smooth
_gi = [s.identifier for s in ng_auto_smooth.interface.items_tree if s.item_type == 'SOCKET' and s.in_out == 'INPUT']
_m[_gi[1]] = 0.5236  # Angle
ob_plane_003.location = (-0.5441, 0.2535, 1.026)
ob_plane_003.rotation_euler = (0.0, -0.0, 3.142)
ob_plane_003.scale = (0.5953, -0.02947, 0.7435)
_m = ob_plane_003.modifiers.new('Solidify', 'SOLIDIFY')
_m.thickness = 0.02
_m = ob_plane_003.modifiers.new('Auto Smooth', 'NODES')
_m.node_group = ng_auto_smooth
_gi = [s.identifier for s in ng_auto_smooth.interface.items_tree if s.item_type == 'SOCKET' and s.in_out == 'INPUT']
_m[_gi[1]] = 0.5236  # Angle
ob_plane_004.location = (-0.5058, 0.7896, 0.8877)
ob_plane_004.rotation_euler = (0.4845, -0.0, 3.142)
ob_plane_004.scale = (0.5542, -0.02947, 0.7435)
_m = ob_plane_004.modifiers.new('Solidify', 'SOLIDIFY')
_m.thickness = 0.02
_m = ob_plane_004.modifiers.new('Auto Smooth', 'NODES')
_m.node_group = ng_auto_smooth
_gi = [s.identifier for s in ng_auto_smooth.interface.items_tree if s.item_type == 'SOCKET' and s.in_out == 'INPUT']
_m[_gi[1]] = 0.5236  # Angle
ob_plane_005.location = (-0.5173, 0.5377, 0.9737)
ob_plane_005.rotation_euler = (0.2737, -0.0, 3.142)
ob_plane_005.scale = (0.5631, -0.02947, 0.7435)
_m = ob_plane_005.modifiers.new('Solidify', 'SOLIDIFY')
_m.thickness = 0.02
_m = ob_plane_005.modifiers.new('Auto Smooth', 'NODES')
_m.node_group = ng_auto_smooth
_gi = [s.identifier for s in ng_auto_smooth.interface.items_tree if s.item_type == 'SOCKET' and s.in_out == 'INPUT']
_m[_gi[1]] = 0.5236  # Angle
ob_plane_006.location = (0.5521, 0.007223, 1.033)
ob_plane_006.scale = (0.6049, -0.02947, 0.7435)
_m = ob_plane_006.modifiers.new('Solidify', 'SOLIDIFY')
_m.thickness = 0.02
_m = ob_plane_006.modifiers.new('Auto Smooth', 'NODES')
_m.node_group = ng_auto_smooth
_gi = [s.identifier for s in ng_auto_smooth.interface.items_tree if s.item_type == 'SOCKET' and s.in_out == 'INPUT']
_m[_gi[1]] = 0.5236  # Angle

# ---- collection membership
col_collection.objects.link(ob_sphere)
col_collection.objects.link(ob_sphere_001)
col_collection.objects.link(ob_sphere_002)
col_collection.objects.link(ob_sphere_003)
col_collection.objects.link(ob_plane)
col_collection.objects.link(ob_plane_001)
col_collection.objects.link(ob_plane_002)
col_collection.objects.link(ob_plane_003)
col_collection.objects.link(ob_plane_004)
col_collection.objects.link(ob_plane_005)
col_collection.objects.link(ob_plane_006)

# ---- scene / render settings (as saved in the file)
scene.frame_start = 1; scene.frame_end = 250; scene.frame_set(1)
scene.render.engine = 'BLENDER_EEVEE_NEXT'
scene.cycles.sampling_pattern = 'TABULATED_SOBOL'
bpy.context.view_layer.update()

# ---- added for rendering (the .blend has no active camera and no usable light): camera, sun
cam_auto = bpy.data.cameras.new('AutoCamera')
cam_auto.lens = 50.0
cam_auto.sensor_width = 36.0
cam_auto.clip_end = 1000.0
ob_auto_camera = bpy.data.objects.new('AutoCamera', cam_auto)
scene.collection.objects.link(ob_auto_camera)
ob_auto_camera.location = (4.4453, -5.33436, 3.57168)
ob_auto_camera.rotation_euler = (1.09748, -7.21219e-08, 0.694738)
scene.camera = ob_auto_camera
light_auto_sun = bpy.data.lights.new('AutoSun', 'SUN')
light_auto_sun.energy = 3.0
light_auto_sun.angle = 0.0523599
ob_auto_sun = bpy.data.objects.new('AutoSun', light_auto_sun)
scene.collection.objects.link(ob_auto_sun)
ob_auto_sun.rotation_euler = (0.872665, 0.174533, 0.523599)
bpy.context.view_layer.update()

